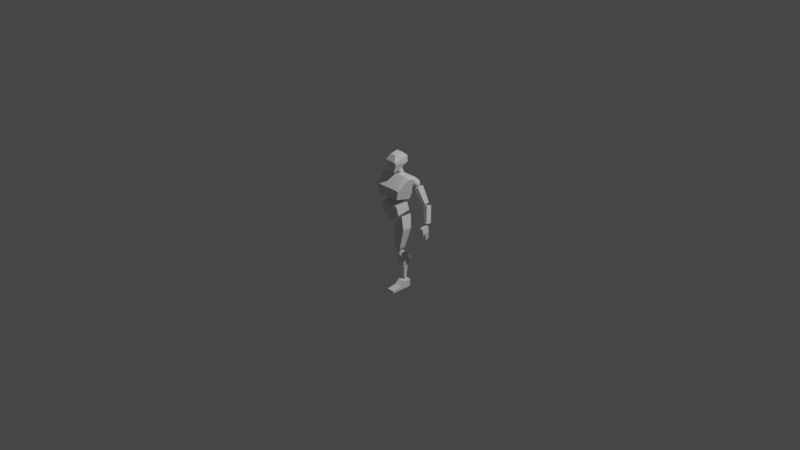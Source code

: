 # Source: block_man.blend  (saved by Blender 3.2.14; exported with 4.5.12 LTS)
import bpy
from mathutils import Matrix  # noqa: F401  (used for matrix-valued properties, if any)

bpy.ops.wm.read_factory_settings(use_empty=True)
scene = bpy.context.scene
scene.name = 'Scene'

# ---- collections
col_collection = bpy.data.collections.new('Collection'); scene.collection.children.link(col_collection)
col_refs = bpy.data.collections.new('Refs'); scene.collection.children.link(col_refs)
col_refs.hide_render = True
col_model = bpy.data.collections.new('model'); scene.collection.children.link(col_model)

# ---- world
world_world = bpy.data.worlds.new('World'); scene.world = world_world
world_world.use_nodes = True; world_world.node_tree.nodes.clear()
_N = world_world.node_tree.nodes; _L = world_world.node_tree.links
n0 = _N.new('ShaderNodeOutputWorld'); n0.name = 'World Output'; n0.location = (300, 300)
n1 = _N.new('ShaderNodeBackground'); n1.name = 'Background'; n1.location = (10, 300)
n1.inputs[0].default_value = (0.05088, 0.05088, 0.05088, 1.0)
_L.new(n1.outputs[0], n0.inputs[0])
n0.is_active_output = True
world_world.color = (0.05088, 0.05088, 0.05088)
world_world.use_sun_shadow = False
world_world.sun_shadow_jitter_overblur = 0.0

# ---- cameras
cam_camera = bpy.data.cameras.new('Camera')
cam_camera.clip_end = 100.0
cam_camera.ortho_scale = 7.314

# ---- lights
light_light = bpy.data.lights.new('Light', 'POINT')
light_light.transmission_factor = 0.0
light_light.energy = 1000.0
light_light.shadow_soft_size = 0.1
light_light.shadow_maximum_resolution = 0.006
light_light.use_absolute_resolution = True

# ---- meshes
me_icosphere = bpy.data.meshes.new('Icosphere')
me_icosphere.from_pydata([(0.06579, -0.04945, -0.341), (0.08043, -0.06642, -0.3232), (0.0602, -0.07691, -0.3232), (0.0477, -0.04945, -0.3232), (0.0602, -0.02198, -0.3232), (0.08043, -0.03247, -0.3232), (0.07138, -0.07691, -0.2943), (0.05115, -0.06642, -0.2943), (0.05115, -0.03247, -0.2943), (0.07138, -0.02198, -0.2943), (0.08388, -0.04945, -0.2943), (0.06579, -0.04945, -0.2764), (0.0625, -0.06559, -0.3362), (0.07439, -0.05943, -0.3362), (0.07111, -0.07557, -0.3257), (0.083, -0.04945, -0.3257), (0.07439, -0.03947, -0.3362), (0.05516, -0.04945, -0.3362), (0.05187, -0.06559, -0.3257), (0.0625, -0.03331, -0.3362), (0.05187, -0.03331, -0.3257), (0.07111, -0.02333, -0.3257), (0.08503, -0.05943, -0.3087), (0.08503, -0.03947, -0.3087), (0.06579, -0.08174, -0.3087), (0.07768, -0.07557, -0.3087), (0.04655, -0.05943, -0.3087), (0.0539, -0.07557, -0.3087), (0.0539, -0.02333, -0.3087), (0.04655, -0.03947, -0.3087), (0.07768, -0.02333, -0.3087), (0.06579, -0.01716, -0.3087), (0.07971, -0.06559, -0.2918), (0.06047, -0.07557, -0.2918), (0.04858, -0.04945, -0.2918), (0.06047, -0.02333, -0.2918), (0.07971, -0.03331, -0.2918), (0.06908, -0.06559, -0.2813), (0.07642, -0.04945, -0.2813), (0.05719, -0.05943, -0.2813), (0.05719, -0.03947, -0.2813), (0.06908, -0.03331, -0.2813)], [], [(0, 13, 12), (1, 13, 15), (0, 12, 17), (0, 17, 19), (0, 19, 16), (1, 15, 22), (2, 14, 24), (3, 18, 26), (4, 20, 28), (5, 21, 30), (1, 22, 25), (2, 24, 27), (3, 26, 29), (4, 28, 31), (5, 30, 23), (6, 32, 37), (7, 33, 39), (8, 34, 40), (9, 35, 41), (10, 36, 38), (38, 41, 11), (38, 36, 41), (36, 9, 41), (41, 40, 11), (41, 35, 40), (35, 8, 40), (40, 39, 11), (40, 34, 39), (34, 7, 39), (39, 37, 11), (39, 33, 37), (33, 6, 37), (37, 38, 11), (37, 32, 38), (32, 10, 38), (23, 36, 10), (23, 30, 36), (30, 9, 36), (31, 35, 9), (31, 28, 35), (28, 8, 35), (29, 34, 8), (29, 26, 34), (26, 7, 34), (27, 33, 7), (27, 24, 33), (24, 6, 33), (25, 32, 6), (25, 22, 32), (22, 10, 32), (30, 31, 9), (30, 21, 31), (21, 4, 31), (28, 29, 8), (28, 20, 29), (20, 3, 29), (26, 27, 7), (26, 18, 27), (18, 2, 27), (24, 25, 6), (24, 14, 25), (14, 1, 25), (22, 23, 10), (22, 15, 23), (15, 5, 23), (16, 21, 5), (16, 19, 21), (19, 4, 21), (19, 20, 4), (19, 17, 20), (17, 3, 20), (17, 18, 3), (17, 12, 18), (12, 2, 18), (15, 16, 5), (15, 13, 16), (13, 0, 16), (12, 14, 2), (12, 13, 14), (13, 1, 14)])
_uv = me_icosphere.uv_layers.new(name='UVMap')
_uv.uv.foreach_set('vector', [0.1818, 0.0, 0.2273, 0.07873, 0.1364, 0.07873, 0.2727, 0.1575, 0.3182, 0.07873, 0.3636, 0.1575, 0.9091, 0.0, 0.9545, 0.07873, 0.8636, 0.07873, 0.7273, 0.0, 0.7727, 0.07873, 0.6818, 0.07873, 0.5455, 0.0, 0.5909, 0.07873, 0.5, 0.07873, 0.2727, 0.1575, 0.3636, 0.1575, 0.3182, 0.2362, 0.09091, 0.1575, 0.1818, 0.1575, 0.1364, 0.2362, 0.8182, 0.1575, 0.9091, 0.1575, 0.8636, 0.2362, 0.6364, 0.1575, 0.7273, 0.1575, 0.6818, 0.2362, 0.4545, 0.1575, 0.5455, 0.1575, 0.5, 0.2362, 0.2727, 0.1575, 0.3182, 0.2362, 0.2273, 0.2362, 0.09091, 0.1575, 0.1364, 0.2362, 0.04546, 0.2362, 0.8182, 0.1575, 0.8636, 0.2362, 0.7727, 0.2362, 0.6364, 0.1575, 0.6818, 0.2362, 0.5909, 0.2362, 0.4545, 0.1575, 0.5, 0.2362, 0.4091, 0.2362, 0.1818, 0.3149, 0.2727, 0.3149, 0.2273, 0.3937, 0.0, 0.3149, 0.09091, 0.3149, 0.04546, 0.3937, 0.7273, 0.3149, 0.8182, 0.3149, 0.7727, 0.3937, 0.5455, 0.3149, 0.6364, 0.3149, 0.5909, 0.3937, 0.3636, 0.3149, 0.4545, 0.3149, 0.4091, 0.3937, 0.4091, 0.3937, 0.5, 0.3937, 0.4545, 0.4724, 0.4091, 0.3937, 0.4545, 0.3149, 0.5, 0.3937, 0.4545, 0.3149, 0.5455, 0.3149, 0.5, 0.3937, 0.5909, 0.3937, 0.6818, 0.3937, 0.6364, 0.4724, 0.5909, 0.3937, 0.6364, 0.3149, 0.6818, 0.3937, 0.6364, 0.3149, 0.7273, 0.3149, 0.6818, 0.3937, 0.7727, 0.3937, 0.8636, 0.3937, 0.8182, 0.4724, 0.7727, 0.3937, 0.8182, 0.3149, 0.8636, 0.3937, 0.8182, 0.3149, 0.9091, 0.3149, 0.8636, 0.3937, 0.04546, 0.3937, 0.1364, 0.3937, 0.09091, 0.4724, 0.04546, 0.3937, 0.09091, 0.3149, 0.1364, 0.3937, 0.09091, 0.3149, 0.1818, 0.3149, 0.1364, 0.3937, 0.2273, 0.3937, 0.3182, 0.3937, 0.2727, 0.4724, 0.2273, 0.3937, 0.2727, 0.3149, 0.3182, 0.3937, 0.2727, 0.3149, 0.3636, 0.3149, 0.3182, 0.3937, 0.4091, 0.2362, 0.4545, 0.3149, 0.3636, 0.3149, 0.4091, 0.2362, 0.5, 0.2362, 0.4545, 0.3149, 0.5, 0.2362, 0.5455, 0.3149, 0.4545, 0.3149, 0.5909, 0.2362, 0.6364, 0.3149, 0.5455, 0.3149, 0.5909, 0.2362, 0.6818, 0.2362, 0.6364, 0.3149, 0.6818, 0.2362, 0.7273, 0.3149, 0.6364, 0.3149, 0.7727, 0.2362, 0.8182, 0.3149, 0.7273, 0.3149, 0.7727, 0.2362, 0.8636, 0.2362, 0.8182, 0.3149, 0.8636, 0.2362, 0.9091, 0.3149, 0.8182, 0.3149, 0.04546, 0.2362, 0.09091, 0.3149, 0.0, 0.3149, 0.04546, 0.2362, 0.1364, 0.2362, 0.09091, 0.3149, 0.1364, 0.2362, 0.1818, 0.3149, 0.09091, 0.3149, 0.2273, 0.2362, 0.2727, 0.3149, 0.1818, 0.3149, 0.2273, 0.2362, 0.3182, 0.2362, 0.2727, 0.3149, 0.3182, 0.2362, 0.3636, 0.3149, 0.2727, 0.3149, 0.5, 0.2362, 0.5909, 0.2362, 0.5455, 0.3149, 0.5, 0.2362, 0.5455, 0.1575, 0.5909, 0.2362, 0.5455, 0.1575, 0.6364, 0.1575, 0.5909, 0.2362, 0.6818, 0.2362, 0.7727, 0.2362, 0.7273, 0.3149, 0.6818, 0.2362, 0.7273, 0.1575, 0.7727, 0.2362, 0.7273, 0.1575, 0.8182, 0.1575, 0.7727, 0.2362, 0.8636, 0.2362, 0.9545, 0.2362, 0.9091, 0.3149, 0.8636, 0.2362, 0.9091, 0.1575, 0.9545, 0.2362, 0.9091, 0.1575, 1.0, 0.1575, 0.9545, 0.2362, 0.1364, 0.2362, 0.2273, 0.2362, 0.1818, 0.3149, 0.1364, 0.2362, 0.1818, 0.1575, 0.2273, 0.2362, 0.1818, 0.1575, 0.2727, 0.1575, 0.2273, 0.2362, 0.3182, 0.2362, 0.4091, 0.2362, 0.3636, 0.3149, 0.3182, 0.2362, 0.3636, 0.1575, 0.4091, 0.2362, 0.3636, 0.1575, 0.4545, 0.1575, 0.4091, 0.2362, 0.5, 0.07873, 0.5455, 0.1575, 0.4545, 0.1575, 0.5, 0.07873, 0.5909, 0.07873, 0.5455, 0.1575, 0.5909, 0.07873, 0.6364, 0.1575, 0.5455, 0.1575, 0.6818, 0.07873, 0.7273, 0.1575, 0.6364, 0.1575, 0.6818, 0.07873, 0.7727, 0.07873, 0.7273, 0.1575, 0.7727, 0.07873, 0.8182, 0.1575, 0.7273, 0.1575, 0.8636, 0.07873, 0.9091, 0.1575, 0.8182, 0.1575, 0.8636, 0.07873, 0.9545, 0.07873, 0.9091, 0.1575, 0.9545, 0.07873, 1.0, 0.1575, 0.9091, 0.1575, 0.3636, 0.1575, 0.4091, 0.07873, 0.4545, 0.1575, 0.3636, 0.1575, 0.3182, 0.07873, 0.4091, 0.07873, 0.3182, 0.07873, 0.3636, 0.0, 0.4091, 0.07873, 0.1364, 0.07873, 0.1818, 0.1575, 0.09091, 0.1575, 0.1364, 0.07873, 0.2273, 0.07873, 0.1818, 0.1575, 0.2273, 0.07873, 0.2727, 0.1575, 0.1818, 0.1575])
me_icosphere.update()
me_cube_002 = bpy.data.meshes.new('Cube.002')
me_cube_002.from_pydata([(0.05009, -0.006001, -0.6476), (0.05305, -0.06612, -0.354), (0.05009, 0.01844, -0.6476), (0.05305, 0.01511, -0.3349), (0.08769, -0.006001, -0.6476), (0.08889, -0.06612, -0.354), (0.08769, 0.01844, -0.6476), (0.08889, 0.01511, -0.3349), (0.01831, -0.04095, -0.4433), (0.01831, 0.05599, -0.4133), (0.107, 0.05599, -0.4133), (0.107, -0.04095, -0.4433), (0.04511, 0.02711, -0.5378), (0.09113, 0.02711, -0.5455), (0.09113, -0.01715, -0.5479), (0.04511, -0.01715, -0.5402)], [], [(8, 1, 3, 9), (9, 3, 7, 10), (10, 7, 5, 11), (11, 5, 1, 8), (2, 6, 4, 0), (7, 3, 1, 5), (14, 11, 8, 15), (13, 10, 11, 14), (12, 9, 10, 13), (15, 8, 9, 12), (0, 15, 12, 2), (2, 12, 13, 6), (6, 13, 14, 4), (4, 14, 15, 0)])
_uv = me_cube_002.uv_layers.new(name='UVMap')
_uv.uv.foreach_set('vector', [0.5241, 0.0, 0.625, 0.0, 0.625, 0.25, 0.5241, 0.25, 0.5241, 0.25, 0.625, 0.25, 0.625, 0.5, 0.5241, 0.5, 0.5241, 0.5, 0.625, 0.5, 0.625, 0.75, 0.5241, 0.75, 0.5241, 0.75, 0.625, 0.75, 0.625, 1.0, 0.5241, 1.0, 0.375, 0.25, 0.375, 0.5, 0.375, 0.75, 0.375, 1.0, 0.625, 0.5, 0.875, 0.5, 0.875, 0.75, 0.625, 0.75, 0.4387, 0.75, 0.5241, 0.75, 0.5241, 1.0, 0.4387, 1.0, 0.4387, 0.5, 0.5241, 0.5, 0.5241, 0.75, 0.4387, 0.75, 0.4387, 0.25, 0.5241, 0.25, 0.5241, 0.5, 0.4387, 0.5, 0.4387, 0.0, 0.5241, 0.0, 0.5241, 0.25, 0.4387, 0.25, 0.375, 0.0, 0.4387, 0.0, 0.4387, 0.25, 0.375, 0.25, 0.375, 0.25, 0.4387, 0.25, 0.4387, 0.5, 0.375, 0.5, 0.375, 0.5, 0.4387, 0.5, 0.4387, 0.75, 0.375, 0.75, 0.375, 0.75, 0.4387, 0.75, 0.4387, 1.0, 0.375, 1.0])
me_cube_002.update()
me_cube_005 = bpy.data.meshes.new('Cube.005')
me_cube_005.from_pydata([(0.03181, -0.08904, -0.2772), (0.01308, -0.08195, -0.01512), (0.03181, -0.01339, -0.2772), (0.01308, 0.04074, -0.01512), (0.1013, -0.08904, -0.2772), (0.1238, -0.08195, 0.09437), (0.1013, -0.01339, -0.2772), (0.1238, 0.04074, 0.09437), (0.02021, -0.08465, -0.1149), (0.02021, 0.02013, -0.1149), (0.1519, 0.02013, -0.05086), (0.1519, -0.08465, -0.05086)], [], [(8, 1, 3, 9), (9, 3, 7, 10), (10, 7, 5, 11), (11, 5, 1, 8), (2, 6, 4, 0), (7, 3, 1, 5), (4, 11, 8, 0), (6, 10, 11, 4), (2, 9, 10, 6), (0, 8, 9, 2)])
_uv = me_cube_005.uv_layers.new(name='UVMap')
_uv.uv.foreach_set('vector', [0.5298, 0.0, 0.625, 0.0, 0.625, 0.25, 0.5298, 0.25, 0.5298, 0.25, 0.625, 0.25, 0.625, 0.5, 0.5298, 0.5, 0.5298, 0.5, 0.625, 0.5, 0.625, 0.75, 0.5298, 0.75, 0.5298, 0.75, 0.625, 0.75, 0.625, 1.0, 0.5298, 1.0, 0.125, 0.5, 0.375, 0.5, 0.375, 0.75, 0.125, 0.75, 0.625, 0.5, 0.875, 0.5, 0.875, 0.75, 0.625, 0.75, 0.375, 0.75, 0.5298, 0.75, 0.5298, 1.0, 0.375, 1.0, 0.375, 0.5, 0.5298, 0.5, 0.5298, 0.75, 0.375, 0.75, 0.375, 0.25, 0.5298, 0.25, 0.5298, 0.5, 0.375, 0.5, 0.375, 0.0, 0.5298, 0.0, 0.5298, 0.25, 0.375, 0.25])
me_cube_005.update()
me_cube_006 = bpy.data.meshes.new('Cube.006')
me_cube_006.from_pydata([(0.07117, -0.09005, -0.7234), (0.07117, -0.0408, -0.6418), (0.07117, 0.0408, -0.7234), (0.07117, 0.0408, -0.6418), (0.1528, -0.09005, -0.7234), (0.1528, -0.0408, -0.6418), (0.1528, 0.0408, -0.7234), (0.1528, 0.0408, -0.6418), (0.07117, -0.09005, -0.6826), (0.07117, 0.0408, -0.6826), (0.1528, 0.0408, -0.6826), (0.1528, -0.09005, -0.6826), (0.1528, -0.1946, -0.7004), (0.1528, -0.1946, -0.7234), (0.07117, -0.1946, -0.7234), (0.07117, -0.1946, -0.7004)], [], [(8, 1, 3, 9), (9, 3, 7, 10), (10, 7, 5, 11), (11, 5, 1, 8), (2, 6, 4, 0), (7, 3, 1, 5), (4, 11, 12, 13), (6, 10, 11, 4), (2, 9, 10, 6), (0, 8, 9, 2), (13, 12, 15, 14), (11, 8, 15, 12), (8, 0, 14, 15), (0, 4, 13, 14)])
_uv = me_cube_006.uv_layers.new(name='UVMap')
_uv.uv.foreach_set('vector', [0.5, 0.0, 0.625, 0.0, 0.625, 0.25, 0.5, 0.25, 0.5, 0.25, 0.625, 0.25, 0.625, 0.5, 0.5, 0.5, 0.5, 0.5, 0.625, 0.5, 0.625, 0.75, 0.5, 0.75, 0.5, 0.75, 0.625, 0.75, 0.625, 1.0, 0.5, 1.0, 0.125, 0.5, 0.375, 0.5, 0.375, 0.75, 0.125, 0.75, 0.625, 0.5, 0.875, 0.5, 0.875, 0.75, 0.625, 0.75, 0.375, 0.75, 0.5, 0.75, 0.5, 0.75, 0.375, 0.75, 0.375, 0.5, 0.5, 0.5, 0.5, 0.75, 0.375, 0.75, 0.375, 0.25, 0.5, 0.25, 0.5, 0.5, 0.375, 0.5, 0.375, 0.0, 0.5, 0.0, 0.5, 0.25, 0.375, 0.25, 0.375, 0.75, 0.5, 0.75, 0.5, 1.0, 0.375, 1.0, 0.5, 0.75, 0.5, 1.0, 0.5, 1.0, 0.5, 0.75, 0.5, 0.0, 0.375, 0.0, 0.375, 0.0, 0.5, 0.0, 0.125, 0.75, 0.375, 0.75, 0.375, 0.75, 0.125, 0.75])
me_cube_006.update()
me_cube_007 = bpy.data.meshes.new('Cube.007')
me_cube_007.from_pydata([(0.1773, -0.03128, 0.4968), (0.1265, -0.1534, 0.2993), (0.1265, 0.02713, 0.2572), (0.1773, 0.1036, 0.4567), (0.1036, -0.1534, 0.2993), (0.1036, -0.03128, 0.5118), (0.1036, 0.02713, 0.2572), (0.1036, 0.1036, 0.4717), (0.0, 0.02713, 0.2572), (0.0, 0.1036, 0.4717), (0.0, -0.1534, 0.2993), (0.0, -0.03128, 0.5118), (0.1469, -0.1559, 0.3936), (0.1036, 0.05784, 0.3434), (0.1036, -0.1559, 0.3997), (0.1469, 0.05784, 0.3373), (0.0, -0.1559, 0.3997), (0.0, 0.05784, 0.3434)], [], [(2, 15, 12, 1), (17, 9, 7, 13), (4, 6, 2, 1), (14, 4, 1, 12), (8, 6, 4, 10), (13, 7, 3, 15), (7, 9, 11, 5), (7, 5, 0, 3), (14, 5, 11, 16), (15, 3, 0, 12), (4, 14, 16, 10), (6, 13, 15, 2), (5, 14, 12, 0), (8, 17, 13, 6)])
_uv = me_cube_007.uv_layers.new(name='UVMap')
_uv.uv.foreach_set('vector', [0.375, 0.5, 0.4754, 0.5, 0.4754, 0.75, 0.375, 0.75, 0.4754, 0.375, 0.625, 0.375, 0.625, 0.5, 0.4754, 0.5, 0.375, 0.75, 0.375, 0.5, 0.375, 0.5, 0.375, 0.75, 0.4754, 0.75, 0.375, 0.75, 0.375, 0.75, 0.4754, 0.75, 0.25, 0.5, 0.375, 0.5, 0.375, 0.75, 0.25, 0.75, 0.4754, 0.5, 0.625, 0.5, 0.625, 0.5, 0.4754, 0.5, 0.625, 0.5, 0.75, 0.5, 0.75, 0.75, 0.625, 0.75, 0.625, 0.5, 0.625, 0.75, 0.625, 0.75, 0.625, 0.5, 0.4754, 0.75, 0.625, 0.75, 0.625, 0.875, 0.4754, 0.875, 0.4754, 0.5, 0.625, 0.5, 0.625, 0.75, 0.4754, 0.75, 0.375, 0.75, 0.4754, 0.75, 0.4754, 0.875, 0.375, 0.875, 0.375, 0.5, 0.4754, 0.5, 0.4754, 0.5, 0.375, 0.5, 0.625, 0.75, 0.4754, 0.75, 0.4754, 0.75, 0.625, 0.75, 0.375, 0.375, 0.4754, 0.375, 0.4754, 0.5, 0.375, 0.5])
me_cube_007.update()
me_icosphere_002 = bpy.data.meshes.new('Icosphere.002')
me_icosphere_002.from_pydata([(0.0, 0.0, -1.0), (0.7236, -0.5257, -0.4472), (-0.2764, -0.8506, -0.4472), (-0.8944, 0.0, -0.4472), (-0.2764, 0.8506, -0.4472), (0.7236, 0.5257, -0.4472), (0.2764, -0.8506, 0.4472), (-0.7236, -0.5257, 0.4472), (-0.7236, 0.5257, 0.4472), (0.2764, 0.8506, 0.4472), (0.8944, 0.0, 0.4472), (0.0, 0.0, 1.0), (-0.1625, -0.5, -0.8507), (0.4253, -0.309, -0.8507), (0.2629, -0.809, -0.5257), (0.8506, 0.0, -0.5257), (0.4253, 0.309, -0.8507), (-0.5257, 0.0, -0.8507), (-0.6882, -0.5, -0.5257), (-0.1625, 0.5, -0.8507), (-0.6882, 0.5, -0.5257), (0.2629, 0.809, -0.5257), (0.9511, -0.309, 0.0), (0.9511, 0.309, 0.0), (0.0, -1.0, 0.0), (0.5878, -0.809, 0.0), (-0.9511, -0.309, 0.0), (-0.5878, -0.809, 0.0), (-0.5878, 0.809, 0.0), (-0.9511, 0.309, 0.0), (0.5878, 0.809, 0.0), (0.0, 1.0, 0.0), (0.6882, -0.5, 0.5257), (-0.2629, -0.809, 0.5257), (-0.8506, 0.0, 0.5257), (-0.2629, 0.809, 0.5257), (0.6882, 0.5, 0.5257), (0.1625, -0.5, 0.8507), (0.5257, 0.0, 0.8507), (-0.4253, -0.309, 0.8507), (-0.4253, 0.309, 0.8507), (0.1625, 0.5, 0.8507)], [], [(0, 13, 12), (1, 13, 15), (0, 12, 17), (0, 17, 19), (0, 19, 16), (1, 15, 22), (2, 14, 24), (3, 18, 26), (4, 20, 28), (5, 21, 30), (1, 22, 25), (2, 24, 27), (3, 26, 29), (4, 28, 31), (5, 30, 23), (6, 32, 37), (7, 33, 39), (8, 34, 40), (9, 35, 41), (10, 36, 38), (38, 41, 11), (38, 36, 41), (36, 9, 41), (41, 40, 11), (41, 35, 40), (35, 8, 40), (40, 39, 11), (40, 34, 39), (34, 7, 39), (39, 37, 11), (39, 33, 37), (33, 6, 37), (37, 38, 11), (37, 32, 38), (32, 10, 38), (23, 36, 10), (23, 30, 36), (30, 9, 36), (31, 35, 9), (31, 28, 35), (28, 8, 35), (29, 34, 8), (29, 26, 34), (26, 7, 34), (27, 33, 7), (27, 24, 33), (24, 6, 33), (25, 32, 6), (25, 22, 32), (22, 10, 32), (30, 31, 9), (30, 21, 31), (21, 4, 31), (28, 29, 8), (28, 20, 29), (20, 3, 29), (26, 27, 7), (26, 18, 27), (18, 2, 27), (24, 25, 6), (24, 14, 25), (14, 1, 25), (22, 23, 10), (22, 15, 23), (15, 5, 23), (16, 21, 5), (16, 19, 21), (19, 4, 21), (19, 20, 4), (19, 17, 20), (17, 3, 20), (17, 18, 3), (17, 12, 18), (12, 2, 18), (15, 16, 5), (15, 13, 16), (13, 0, 16), (12, 14, 2), (12, 13, 14), (13, 1, 14)])
_uv = me_icosphere_002.uv_layers.new(name='UVMap')
_uv.uv.foreach_set('vector', [0.1818, 0.0, 0.2273, 0.07873, 0.1364, 0.07873, 0.2727, 0.1575, 0.3182, 0.07873, 0.3636, 0.1575, 0.9091, 0.0, 0.9545, 0.07873, 0.8636, 0.07873, 0.7273, 0.0, 0.7727, 0.07873, 0.6818, 0.07873, 0.5455, 0.0, 0.5909, 0.07873, 0.5, 0.07873, 0.2727, 0.1575, 0.3636, 0.1575, 0.3182, 0.2362, 0.09091, 0.1575, 0.1818, 0.1575, 0.1364, 0.2362, 0.8182, 0.1575, 0.9091, 0.1575, 0.8636, 0.2362, 0.6364, 0.1575, 0.7273, 0.1575, 0.6818, 0.2362, 0.4545, 0.1575, 0.5455, 0.1575, 0.5, 0.2362, 0.2727, 0.1575, 0.3182, 0.2362, 0.2273, 0.2362, 0.09091, 0.1575, 0.1364, 0.2362, 0.04546, 0.2362, 0.8182, 0.1575, 0.8636, 0.2362, 0.7727, 0.2362, 0.6364, 0.1575, 0.6818, 0.2362, 0.5909, 0.2362, 0.4545, 0.1575, 0.5, 0.2362, 0.4091, 0.2362, 0.1818, 0.3149, 0.2727, 0.3149, 0.2273, 0.3937, 0.0, 0.3149, 0.09091, 0.3149, 0.04546, 0.3937, 0.7273, 0.3149, 0.8182, 0.3149, 0.7727, 0.3937, 0.5455, 0.3149, 0.6364, 0.3149, 0.5909, 0.3937, 0.3636, 0.3149, 0.4545, 0.3149, 0.4091, 0.3937, 0.4091, 0.3937, 0.5, 0.3937, 0.4545, 0.4724, 0.4091, 0.3937, 0.4545, 0.3149, 0.5, 0.3937, 0.4545, 0.3149, 0.5455, 0.3149, 0.5, 0.3937, 0.5909, 0.3937, 0.6818, 0.3937, 0.6364, 0.4724, 0.5909, 0.3937, 0.6364, 0.3149, 0.6818, 0.3937, 0.6364, 0.3149, 0.7273, 0.3149, 0.6818, 0.3937, 0.7727, 0.3937, 0.8636, 0.3937, 0.8182, 0.4724, 0.7727, 0.3937, 0.8182, 0.3149, 0.8636, 0.3937, 0.8182, 0.3149, 0.9091, 0.3149, 0.8636, 0.3937, 0.04546, 0.3937, 0.1364, 0.3937, 0.09091, 0.4724, 0.04546, 0.3937, 0.09091, 0.3149, 0.1364, 0.3937, 0.09091, 0.3149, 0.1818, 0.3149, 0.1364, 0.3937, 0.2273, 0.3937, 0.3182, 0.3937, 0.2727, 0.4724, 0.2273, 0.3937, 0.2727, 0.3149, 0.3182, 0.3937, 0.2727, 0.3149, 0.3636, 0.3149, 0.3182, 0.3937, 0.4091, 0.2362, 0.4545, 0.3149, 0.3636, 0.3149, 0.4091, 0.2362, 0.5, 0.2362, 0.4545, 0.3149, 0.5, 0.2362, 0.5455, 0.3149, 0.4545, 0.3149, 0.5909, 0.2362, 0.6364, 0.3149, 0.5455, 0.3149, 0.5909, 0.2362, 0.6818, 0.2362, 0.6364, 0.3149, 0.6818, 0.2362, 0.7273, 0.3149, 0.6364, 0.3149, 0.7727, 0.2362, 0.8182, 0.3149, 0.7273, 0.3149, 0.7727, 0.2362, 0.8636, 0.2362, 0.8182, 0.3149, 0.8636, 0.2362, 0.9091, 0.3149, 0.8182, 0.3149, 0.04546, 0.2362, 0.09091, 0.3149, 0.0, 0.3149, 0.04546, 0.2362, 0.1364, 0.2362, 0.09091, 0.3149, 0.1364, 0.2362, 0.1818, 0.3149, 0.09091, 0.3149, 0.2273, 0.2362, 0.2727, 0.3149, 0.1818, 0.3149, 0.2273, 0.2362, 0.3182, 0.2362, 0.2727, 0.3149, 0.3182, 0.2362, 0.3636, 0.3149, 0.2727, 0.3149, 0.5, 0.2362, 0.5909, 0.2362, 0.5455, 0.3149, 0.5, 0.2362, 0.5455, 0.1575, 0.5909, 0.2362, 0.5455, 0.1575, 0.6364, 0.1575, 0.5909, 0.2362, 0.6818, 0.2362, 0.7727, 0.2362, 0.7273, 0.3149, 0.6818, 0.2362, 0.7273, 0.1575, 0.7727, 0.2362, 0.7273, 0.1575, 0.8182, 0.1575, 0.7727, 0.2362, 0.8636, 0.2362, 0.9545, 0.2362, 0.9091, 0.3149, 0.8636, 0.2362, 0.9091, 0.1575, 0.9545, 0.2362, 0.9091, 0.1575, 1.0, 0.1575, 0.9545, 0.2362, 0.1364, 0.2362, 0.2273, 0.2362, 0.1818, 0.3149, 0.1364, 0.2362, 0.1818, 0.1575, 0.2273, 0.2362, 0.1818, 0.1575, 0.2727, 0.1575, 0.2273, 0.2362, 0.3182, 0.2362, 0.4091, 0.2362, 0.3636, 0.3149, 0.3182, 0.2362, 0.3636, 0.1575, 0.4091, 0.2362, 0.3636, 0.1575, 0.4545, 0.1575, 0.4091, 0.2362, 0.5, 0.07873, 0.5455, 0.1575, 0.4545, 0.1575, 0.5, 0.07873, 0.5909, 0.07873, 0.5455, 0.1575, 0.5909, 0.07873, 0.6364, 0.1575, 0.5455, 0.1575, 0.6818, 0.07873, 0.7273, 0.1575, 0.6364, 0.1575, 0.6818, 0.07873, 0.7727, 0.07873, 0.7273, 0.1575, 0.7727, 0.07873, 0.8182, 0.1575, 0.7273, 0.1575, 0.8636, 0.07873, 0.9091, 0.1575, 0.8182, 0.1575, 0.8636, 0.07873, 0.9545, 0.07873, 0.9091, 0.1575, 0.9545, 0.07873, 1.0, 0.1575, 0.9091, 0.1575, 0.3636, 0.1575, 0.4091, 0.07873, 0.4545, 0.1575, 0.3636, 0.1575, 0.3182, 0.07873, 0.4091, 0.07873, 0.3182, 0.07873, 0.3636, 0.0, 0.4091, 0.07873, 0.1364, 0.07873, 0.1818, 0.1575, 0.09091, 0.1575, 0.1364, 0.07873, 0.2273, 0.07873, 0.1818, 0.1575, 0.2273, 0.07873, 0.2727, 0.1575, 0.1818, 0.1575])
me_icosphere_002.update()
me_cube_008 = bpy.data.meshes.new('Cube.008')
me_cube_008.from_pydata([(0.2356, 0.09059, 0.2112), (0.1657, 0.04927, 0.3778), (0.2356, 0.1407, 0.2213), (0.1657, 0.1136, 0.3909), (0.284, 0.08728, 0.2274), (0.2245, 0.04475, 0.4), (0.284, 0.1374, 0.2376), (0.2245, 0.1091, 0.4131)], [], [(0, 1, 3, 2), (2, 3, 7, 6), (6, 7, 5, 4), (4, 5, 1, 0), (2, 6, 4, 0), (7, 3, 1, 5)])
_uv = me_cube_008.uv_layers.new(name='UVMap')
_uv.uv.foreach_set('vector', [0.375, 0.0, 0.625, 0.0, 0.625, 0.25, 0.375, 0.25, 0.375, 0.25, 0.625, 0.25, 0.625, 0.5, 0.375, 0.5, 0.375, 0.5, 0.625, 0.5, 0.625, 0.75, 0.375, 0.75, 0.375, 0.75, 0.625, 0.75, 0.625, 1.0, 0.375, 1.0, 0.125, 0.5, 0.375, 0.5, 0.375, 0.75, 0.125, 0.75, 0.625, 0.5, 0.875, 0.5, 0.875, 0.75, 0.625, 0.75])
me_cube_008.update()
me_cube_009 = bpy.data.meshes.new('Cube.009')
me_cube_009.from_pydata([(0.294, 0.1598, 0.2011), (0.3275, 0.1247, 0.02572), (0.294, 0.09995, 0.2131), (0.3275, 0.06487, 0.03769), (0.2501, 0.1575, 0.1894), (0.2961, 0.1234, 0.01931), (0.2501, 0.09761, 0.2014), (0.2961, 0.06359, 0.03128)], [], [(0, 1, 3, 2), (2, 3, 7, 6), (6, 7, 5, 4), (4, 5, 1, 0), (2, 6, 4, 0), (7, 3, 1, 5)])
_uv = me_cube_009.uv_layers.new(name='UVMap')
_uv.uv.foreach_set('vector', [0.375, 0.0, 0.625, 0.0, 0.625, 0.25, 0.375, 0.25, 0.375, 0.25, 0.625, 0.25, 0.625, 0.5, 0.375, 0.5, 0.375, 0.5, 0.625, 0.5, 0.625, 0.75, 0.375, 0.75, 0.375, 0.75, 0.625, 0.75, 0.625, 1.0, 0.375, 1.0, 0.125, 0.5, 0.375, 0.5, 0.375, 0.75, 0.125, 0.75, 0.625, 0.5, 0.875, 0.5, 0.875, 0.75, 0.625, 0.75])
me_cube_009.update()
me_cube_010 = bpy.data.meshes.new('Cube.010')
me_cube_010.from_pydata([(0.3039, 0.03854, -0.06643), (0.299, 0.028, -0.0008397), (0.3039, 0.08913, -0.05602), (0.299, 0.07858, 0.00957), (0.3383, 0.03768, -0.06105), (0.3353, 0.02716, 0.004332), (0.3383, 0.08826, -0.05064), (0.3353, 0.07775, 0.01474), (0.2996, 0.1017, -0.1341), (0.2996, 0.06548, -0.1399), (0.3185, 0.103, -0.1421), (0.3185, 0.06677, -0.1479), (0.3039, 0.0137, -0.07042), (0.299, 0.003156, -0.004834), (0.3353, 0.002324, 0.0003375), (0.3383, 0.01284, -0.06504), (0.2986, 0.02169, -0.09533), (0.3208, 0.0255, -0.1013), (0.3003, 0.005368, -0.09919), (0.3226, 0.009172, -0.1052), (-2.242e-08, 0.05139, 0.5106), (-2.34e-08, 0.01432, 0.6044), (0.007067, 0.05073, 0.5104), (0.006146, 0.01375, 0.6042), (0.01386, 0.04876, 0.5098), (0.01206, 0.01204, 0.6037), (0.02012, 0.04558, 0.5088), (0.0175, 0.009266, 0.6028), (0.02561, 0.04128, 0.5074), (0.02228, 0.005533, 0.6016), (0.03012, 0.03605, 0.5058), (0.02619, 0.0009851, 0.6001), (0.03346, 0.03009, 0.5039), (0.0291, -0.004204, 0.5985), (0.03553, 0.02361, 0.5018), (0.0309, -0.009834, 0.5967), (0.03622, 0.01688, 0.4996), (0.0315, -0.01569, 0.5948), (0.03553, 0.01015, 0.4975), (0.0309, -0.02154, 0.5929), (0.03346, 0.003676, 0.4954), (0.0291, -0.02717, 0.5911), (0.03012, -0.00229, 0.4935), (0.02619, -0.03236, 0.5895), (0.02561, -0.007519, 0.4919), (0.02228, -0.03691, 0.588), (0.02012, -0.01181, 0.4905), (0.0175, -0.04064, 0.5868), (0.01386, -0.015, 0.4895), (0.01206, -0.04342, 0.586), (0.007067, -0.01696, 0.4888), (0.006146, -0.04513, 0.5854), (-2.558e-08, -0.01763, 0.4886), (-2.616e-08, -0.0457, 0.5852), (-0.007067, -0.01696, 0.4888), (-0.006146, -0.04513, 0.5854), (-0.01386, -0.015, 0.4895), (-0.01206, -0.04342, 0.586), (-0.02012, -0.01181, 0.4905), (-0.0175, -0.04064, 0.5868), (-0.02561, -0.007519, 0.4919), (-0.02228, -0.03691, 0.588), (-0.03012, -0.00229, 0.4935), (-0.02619, -0.03236, 0.5895), (-0.03346, 0.003676, 0.4954), (-0.0291, -0.02717, 0.5911), (-0.03553, 0.01015, 0.4975), (-0.0309, -0.02154, 0.5929), (-0.03622, 0.01688, 0.4996), (-0.0315, -0.01569, 0.5948), (-0.03553, 0.02361, 0.5018), (-0.0309, -0.009834, 0.5967), (-0.03346, 0.03009, 0.5039), (-0.0291, -0.004204, 0.5985), (-0.03012, 0.03605, 0.5058), (-0.02619, 0.0009851, 0.6001), (-0.02561, 0.04128, 0.5074), (-0.02228, 0.005533, 0.6016), (-0.02012, 0.04558, 0.5088), (-0.0175, 0.009266, 0.6028), (-0.01386, 0.04876, 0.5098), (-0.01206, 0.01204, 0.6037), (-0.007067, 0.05073, 0.5104), (-0.006146, 0.01375, 0.6042)], [], [(0, 1, 3, 2), (2, 3, 7, 6), (6, 7, 5, 4), (5, 1, 13, 14), (2, 6, 10, 8), (7, 3, 1, 5), (8, 10, 11, 9), (0, 2, 8, 9), (6, 4, 11, 10), (4, 0, 9, 11), (15, 14, 13, 12), (4, 5, 14, 15), (1, 0, 12, 13), (4, 15, 19, 17), (16, 17, 19, 18), (15, 12, 18, 19), (12, 0, 16, 18), (0, 4, 17, 16), (20, 21, 23, 22), (22, 23, 25, 24), (24, 25, 27, 26), (26, 27, 29, 28), (28, 29, 31, 30), (30, 31, 33, 32), (32, 33, 35, 34), (34, 35, 37, 36), (36, 37, 39, 38), (38, 39, 41, 40), (40, 41, 43, 42), (42, 43, 45, 44), (44, 45, 47, 46), (46, 47, 49, 48), (48, 49, 51, 50), (50, 51, 53, 52), (52, 53, 55, 54), (54, 55, 57, 56), (56, 57, 59, 58), (58, 59, 61, 60), (60, 61, 63, 62), (62, 63, 65, 64), (64, 65, 67, 66), (66, 67, 69, 68), (68, 69, 71, 70), (70, 71, 73, 72), (72, 73, 75, 74), (74, 75, 77, 76), (76, 77, 79, 78), (78, 79, 81, 80), (23, 21, 83, 81, 79, 77, 75, 73, 71, 69, 67, 65, 63, 61, 59, 57, 55, 53, 51, 49, 47, 45, 43, 41, 39, 37, 35, 33, 31, 29, 27, 25), (80, 81, 83, 82), (82, 83, 21, 20), (20, 22, 24, 26, 28, 30, 32, 34, 36, 38, 40, 42, 44, 46, 48, 50, 52, 54, 56, 58, 60, 62, 64, 66, 68, 70, 72, 74, 76, 78, 80, 82)])
_uv = me_cube_010.uv_layers.new(name='UVMap')
_uv.uv.foreach_set('vector', [0.375, 0.0, 0.625, 0.0, 0.625, 0.25, 0.375, 0.25, 0.375, 0.25, 0.625, 0.25, 0.625, 0.5, 0.375, 0.5, 0.375, 0.5, 0.625, 0.5, 0.625, 0.75, 0.375, 0.75, 0.625, 0.75, 0.875, 0.75, 0.875, 0.75, 0.625, 0.75, 0.375, 0.25, 0.375, 0.5, 0.375, 0.5, 0.375, 0.25, 0.625, 0.5, 0.875, 0.5, 0.875, 0.75, 0.625, 0.75, 0.125, 0.5, 0.375, 0.5, 0.375, 0.75, 0.125, 0.75, 0.375, 0.0, 0.375, 0.25, 0.375, 0.25, 0.375, 0.0, 0.375, 0.5, 0.375, 0.75, 0.375, 0.75, 0.375, 0.5, 0.375, 0.75, 0.375, 1.0, 0.375, 1.0, 0.375, 0.75, 0.375, 0.75, 0.625, 0.75, 0.625, 1.0, 0.375, 1.0, 0.375, 0.75, 0.625, 0.75, 0.625, 0.75, 0.375, 0.75, 0.625, 0.0, 0.375, 0.0, 0.375, 0.0, 0.625, 0.0, 0.375, 0.75, 0.375, 0.75, 0.375, 0.75, 0.375, 0.75, 0.375, 1.0, 0.375, 0.75, 0.375, 0.75, 0.375, 1.0, 0.375, 0.75, 0.375, 1.0, 0.375, 1.0, 0.375, 0.75, 0.375, 0.0, 0.375, 0.0, 0.375, 0.0, 0.375, 0.0, 0.375, 1.0, 0.375, 0.75, 0.375, 0.75, 0.375, 1.0, 1.0, 0.5, 1.0, 1.0, 0.9688, 1.0, 0.9688, 0.5, 0.9688, 0.5, 0.9688, 1.0, 0.9375, 1.0, 0.9375, 0.5, 0.9375, 0.5, 0.9375, 1.0, 0.9062, 1.0, 0.9062, 0.5, 0.9062, 0.5, 0.9062, 1.0, 0.875, 1.0, 0.875, 0.5, 0.875, 0.5, 0.875, 1.0, 0.8438, 1.0, 0.8438, 0.5, 0.8438, 0.5, 0.8438, 1.0, 0.8125, 1.0, 0.8125, 0.5, 0.8125, 0.5, 0.8125, 1.0, 0.7812, 1.0, 0.7812, 0.5, 0.7812, 0.5, 0.7812, 1.0, 0.75, 1.0, 0.75, 0.5, 0.75, 0.5, 0.75, 1.0, 0.7188, 1.0, 0.7188, 0.5, 0.7188, 0.5, 0.7188, 1.0, 0.6875, 1.0, 0.6875, 0.5, 0.6875, 0.5, 0.6875, 1.0, 0.6562, 1.0, 0.6562, 0.5, 0.6562, 0.5, 0.6562, 1.0, 0.625, 1.0, 0.625, 0.5, 0.625, 0.5, 0.625, 1.0, 0.5938, 1.0, 0.5938, 0.5, 0.5938, 0.5, 0.5938, 1.0, 0.5625, 1.0, 0.5625, 0.5, 0.5625, 0.5, 0.5625, 1.0, 0.5312, 1.0, 0.5312, 0.5, 0.5312, 0.5, 0.5312, 1.0, 0.5, 1.0, 0.5, 0.5, 0.5, 0.5, 0.5, 1.0, 0.4688, 1.0, 0.4688, 0.5, 0.4688, 0.5, 0.4688, 1.0, 0.4375, 1.0, 0.4375, 0.5, 0.4375, 0.5, 0.4375, 1.0, 0.4062, 1.0, 0.4062, 0.5, 0.4062, 0.5, 0.4062, 1.0, 0.375, 1.0, 0.375, 0.5, 0.375, 0.5, 0.375, 1.0, 0.3438, 1.0, 0.3438, 0.5, 0.3438, 0.5, 0.3438, 1.0, 0.3125, 1.0, 0.3125, 0.5, 0.3125, 0.5, 0.3125, 1.0, 0.2812, 1.0, 0.2812, 0.5, 0.2812, 0.5, 0.2812, 1.0, 0.25, 1.0, 0.25, 0.5, 0.25, 0.5, 0.25, 1.0, 0.2188, 1.0, 0.2188, 0.5, 0.2188, 0.5, 0.2188, 1.0, 0.1875, 1.0, 0.1875, 0.5, 0.1875, 0.5, 0.1875, 1.0, 0.1562, 1.0, 0.1562, 0.5, 0.1562, 0.5, 0.1562, 1.0, 0.125, 1.0, 0.125, 0.5, 0.125, 0.5, 0.125, 1.0, 0.09375, 1.0, 0.09375, 0.5, 0.09375, 0.5, 0.09375, 1.0, 0.0625, 1.0, 0.0625, 0.5, 0.2968, 0.4854, 0.25, 0.49, 0.2032, 0.4854, 0.1582, 0.4717, 0.1167, 0.4496, 0.08029, 0.4197, 0.05045, 0.3833, 0.02827, 0.3418, 0.01461, 0.2968, 0.01, 0.25, 0.01461, 0.2032, 0.02827, 0.1582, 0.05045, 0.1167, 0.08029, 0.08029, 0.1167, 0.05045, 0.1582, 0.02827, 0.2032, 0.01461, 0.25, 0.01, 0.2968, 0.01461, 0.3418, 0.02827, 0.3833, 0.05045, 0.4197, 0.08029, 0.4496, 0.1167, 0.4717, 0.1582, 0.4854, 0.2032, 0.49, 0.25, 0.4854, 0.2968, 0.4717, 0.3418, 0.4496, 0.3833, 0.4197, 0.4197, 0.3833, 0.4496, 0.3418, 0.4717, 0.0625, 0.5, 0.0625, 1.0, 0.03125, 1.0, 0.03125, 0.5, 0.03125, 0.5, 0.03125, 1.0, 0.0, 1.0, 0.0, 0.5, 0.75, 0.49, 0.7968, 0.4854, 0.8418, 0.4717, 0.8833, 0.4496, 0.9197, 0.4197, 0.9496, 0.3833, 0.9717, 0.3418, 0.9854, 0.2968, 0.99, 0.25, 0.9854, 0.2032, 0.9717, 0.1582, 0.9496, 0.1167, 0.9197, 0.08029, 0.8833, 0.05045, 0.8418, 0.02827, 0.7968, 0.01461, 0.75, 0.01, 0.7032, 0.01461, 0.6582, 0.02827, 0.6167, 0.05045, 0.5803, 0.08029, 0.5504, 0.1167, 0.5283, 0.1582, 0.5146, 0.2032, 0.51, 0.25, 0.5146, 0.2968, 0.5283, 0.3418, 0.5504, 0.3833, 0.5803, 0.4197, 0.6167, 0.4496, 0.6582, 0.4717, 0.7032, 0.4854])
me_cube_010.update()
me_cube_011 = bpy.data.meshes.new('Cube.011')
me_cube_011.from_pydata([(1.522, -1.531, -0.5816), (1.31, -1.765, 0.767), (1.522, 0.4397, -0.239), (1.31, 0.2052, 1.11), (-1.013e-17, 0.6393, -1.387), (-1.013e-17, 0.2052, 1.11), (-1.013e-17, -1.331, -1.73), (-1.013e-17, -1.765, 0.767), (0.1596, 0.2052, 1.11), (0.2223, -1.331, -1.73), (0.2223, 0.6393, -1.387), (0.1596, -1.765, 0.767)], [], [(10, 8, 3, 2), (2, 3, 1, 0), (10, 2, 0, 9), (8, 5, 7, 11), (9, 11, 7, 6), (0, 1, 11, 9), (3, 8, 11, 1), (4, 10, 9, 6), (4, 5, 8, 10)])
_uv = me_cube_011.uv_layers.new(name='UVMap')
_uv.uv.foreach_set('vector', [0.375, 0.3902, 0.625, 0.3902, 0.625, 0.5, 0.375, 0.5, 0.375, 0.5, 0.625, 0.5, 0.625, 0.75, 0.375, 0.75, 0.2652, 0.5, 0.375, 0.5, 0.375, 0.75, 0.2652, 0.75, 0.7348, 0.5, 0.75, 0.5, 0.75, 0.75, 0.7348, 0.75, 0.375, 0.8598, 0.625, 0.8598, 0.625, 0.875, 0.375, 0.875, 0.375, 0.75, 0.625, 0.75, 0.625, 0.8598, 0.375, 0.8598, 0.625, 0.5, 0.7348, 0.5, 0.7348, 0.75, 0.625, 0.75, 0.25, 0.5, 0.2652, 0.5, 0.2652, 0.75, 0.25, 0.75, 0.375, 0.375, 0.625, 0.375, 0.625, 0.3902, 0.375, 0.3902])
me_cube_011.update()
me_cube_012 = bpy.data.meshes.new('Cube.012')
me_cube_012.from_pydata([(-0.3332, -1.212, -1.012), (-0.4101, -1.047, 0.8022), (-0.3332, -0.7011, -0.9476), (-0.4101, 0.05298, 0.9767), (0.3332, -1.212, -1.012), (0.4101, -1.047, 0.8022), (0.3332, -0.7011, -0.9476), (0.4101, 0.05298, 0.9767), (-0.7776, -1.294, -0.08196), (-0.7776, -1.512, 0.2298), (-0.7776, 0.6837, 0.5265), (-0.7776, 0.6837, -0.1401), (0.7776, 0.6837, 0.5265), (0.7776, 0.6837, -0.1401), (0.7776, -1.512, 0.2298), (0.7776, -1.294, -0.08196)], [], [(9, 1, 3, 10), (10, 3, 7, 12), (12, 7, 5, 14), (14, 5, 1, 9), (2, 6, 4, 0), (7, 3, 1, 5), (4, 15, 8, 0), (15, 14, 9, 8), (6, 13, 15, 4), (13, 12, 14, 15), (2, 11, 13, 6), (11, 10, 12, 13), (0, 8, 11, 2), (8, 9, 10, 11)])
_uv = me_cube_012.uv_layers.new(name='UVMap')
_uv.uv.foreach_set('vector', [0.5709, 0.0, 0.625, 0.0, 0.625, 0.25, 0.5709, 0.25, 0.5709, 0.25, 0.625, 0.25, 0.625, 0.5, 0.5709, 0.5, 0.5709, 0.5, 0.625, 0.5, 0.625, 0.75, 0.5709, 0.75, 0.5709, 0.75, 0.625, 0.75, 0.625, 1.0, 0.5709, 1.0, 0.125, 0.5, 0.375, 0.5, 0.375, 0.75, 0.125, 0.75, 0.625, 0.5, 0.875, 0.5, 0.875, 0.75, 0.625, 0.75, 0.375, 0.75, 0.4876, 0.75, 0.4876, 1.0, 0.375, 1.0, 0.4876, 0.75, 0.5709, 0.75, 0.5709, 1.0, 0.4876, 1.0, 0.375, 0.5, 0.4876, 0.5, 0.4876, 0.75, 0.375, 0.75, 0.4876, 0.5, 0.5709, 0.5, 0.5709, 0.75, 0.4876, 0.75, 0.375, 0.25, 0.4876, 0.25, 0.4876, 0.5, 0.375, 0.5, 0.4876, 0.25, 0.5709, 0.25, 0.5709, 0.5, 0.4876, 0.5, 0.375, 0.0, 0.4876, 0.0, 0.4876, 0.25, 0.375, 0.25, 0.4876, 0.0, 0.5709, 0.0, 0.5709, 0.25, 0.4876, 0.25])
me_cube_012.update()

# ---- objects
ob_light = bpy.data.objects.new('Light', light_light)
ob_camera = bpy.data.objects.new('Camera', cam_camera)
ob_front = bpy.data.objects.new('front', None)
ob_side = bpy.data.objects.new('side', None)
ob_icosphere = bpy.data.objects.new('Icosphere', me_icosphere)
ob_cube_001 = bpy.data.objects.new('Cube.001', me_cube_002)
ob_cube = bpy.data.objects.new('Cube', me_cube_005)
ob_cube_002 = bpy.data.objects.new('Cube.002', me_cube_006)
ob_cube_003 = bpy.data.objects.new('Cube.003', me_cube_007)
ob_icosphere_002 = bpy.data.objects.new('Icosphere.002', me_icosphere_002)
ob_cube_004 = bpy.data.objects.new('Cube.004', me_cube_008)
ob_cube_005 = bpy.data.objects.new('Cube.005', me_cube_009)
ob_cube_006 = bpy.data.objects.new('Cube.006', me_cube_010)
ob_cube_007 = bpy.data.objects.new('Cube.007', me_cube_011)
ob_cube_008 = bpy.data.objects.new('Cube.008', me_cube_012)

# ---- transforms, parenting, visibility, modifiers, constraints
ob_light.location = (4.076, 1.005, 5.904)
ob_light.rotation_euler = (0.6503, 0.05522, 1.866)
ob_light.lock_rotations_4d = False
ob_light.empty_display_type = 'ARROWS'
ob_light.color = (0.0, 0.0, 0.0, 0.0)
ob_light.lineart.crease_threshold = 0.0
ob_camera.location = (7.359, -6.926, 4.958)
ob_camera.rotation_euler = (1.109, 0.0, 0.8149)
ob_camera.lock_rotations_4d = False
ob_camera.empty_display_type = 'ARROWS'
ob_camera.color = (0.0, 0.0, 0.0, 0.0)
ob_camera.display_type = 'WIRE'
ob_camera.lineart.crease_threshold = 0.0
ob_front.location = (0.4424, 13.22, -0.04815)
ob_front.rotation_euler = (1.571, 0.0, 0.0)
ob_front.scale = (0.3914, 0.3914, 0.3914)
ob_front.empty_display_type = 'IMAGE'
ob_front.empty_display_size = 5.0
ob_front.use_empty_image_alpha = True
ob_front.color = (1.0, 1.0, 1.0, 0.1769)
ob_side.location = (-7.215, -0.504, -0.04494)
ob_side.rotation_euler = (1.571, -0.0, 1.571)
ob_side.scale = (0.3914, 0.3914, 0.3914)
ob_side.empty_display_type = 'IMAGE'
ob_side.empty_display_size = 5.0
ob_side.use_empty_image_alpha = True
ob_side.color = (1.0, 1.0, 1.0, 0.3923)
ob_icosphere.location = (0.0, 0.0, 0.0)
ob_cube_001.location = (0.0, 0.0, 0.0)
ob_cube.location = (0.0, 0.0, 0.0)
ob_cube_002.location = (-0.03332, 2.889e-09, -0.0215)
ob_cube_003.location = (0.0, 0.0, 0.0)
_m = ob_cube_003.modifiers.new('Mirror', 'MIRROR')
_m.use_clip = True
ob_icosphere_002.location = (0.1721, 0.0706, 0.4316)
ob_icosphere_002.scale = (0.03772, 0.03772, 0.03772)
ob_cube_004.location = (0.0, 0.0, 0.0)
ob_cube_005.location = (0.0, 0.0, 0.0)
ob_cube_006.location = (0.0, 0.0, 0.0)
ob_cube_007.location = (0.0, 0.0, 0.1529)
ob_cube_007.scale = (0.07535, 0.07535, 0.07535)
_m = ob_cube_007.modifiers.new('Mirror', 'MIRROR')
ob_cube_008.location = (0.0, 0.0, 0.6452)
ob_cube_008.scale = (0.07922, 0.07922, 0.1025)

# ---- collection membership
col_collection.objects.link(ob_light)
col_collection.objects.link(ob_camera)
col_refs.objects.link(ob_front)
col_refs.objects.link(ob_side)
col_model.objects.link(ob_icosphere)
col_model.objects.link(ob_cube_001)
col_model.objects.link(ob_cube)
col_model.objects.link(ob_cube_002)
col_model.objects.link(ob_cube_003)
col_model.objects.link(ob_icosphere_002)
col_model.objects.link(ob_cube_004)
col_model.objects.link(ob_cube_005)
col_model.objects.link(ob_cube_006)
col_model.objects.link(ob_cube_007)
col_model.objects.link(ob_cube_008)

# ---- scene / render settings (as saved in the file)
scene.camera = ob_camera
scene.frame_start = 1; scene.frame_end = 250; scene.frame_set(1)
scene.render.engine = 'BLENDER_EEVEE_NEXT'
scene.cycles.sampling_pattern = 'TABULATED_SOBOL'
scene.cycles.use_light_tree = False
scene.view_settings.view_transform = 'Filmic'
bpy.context.view_layer.update()
